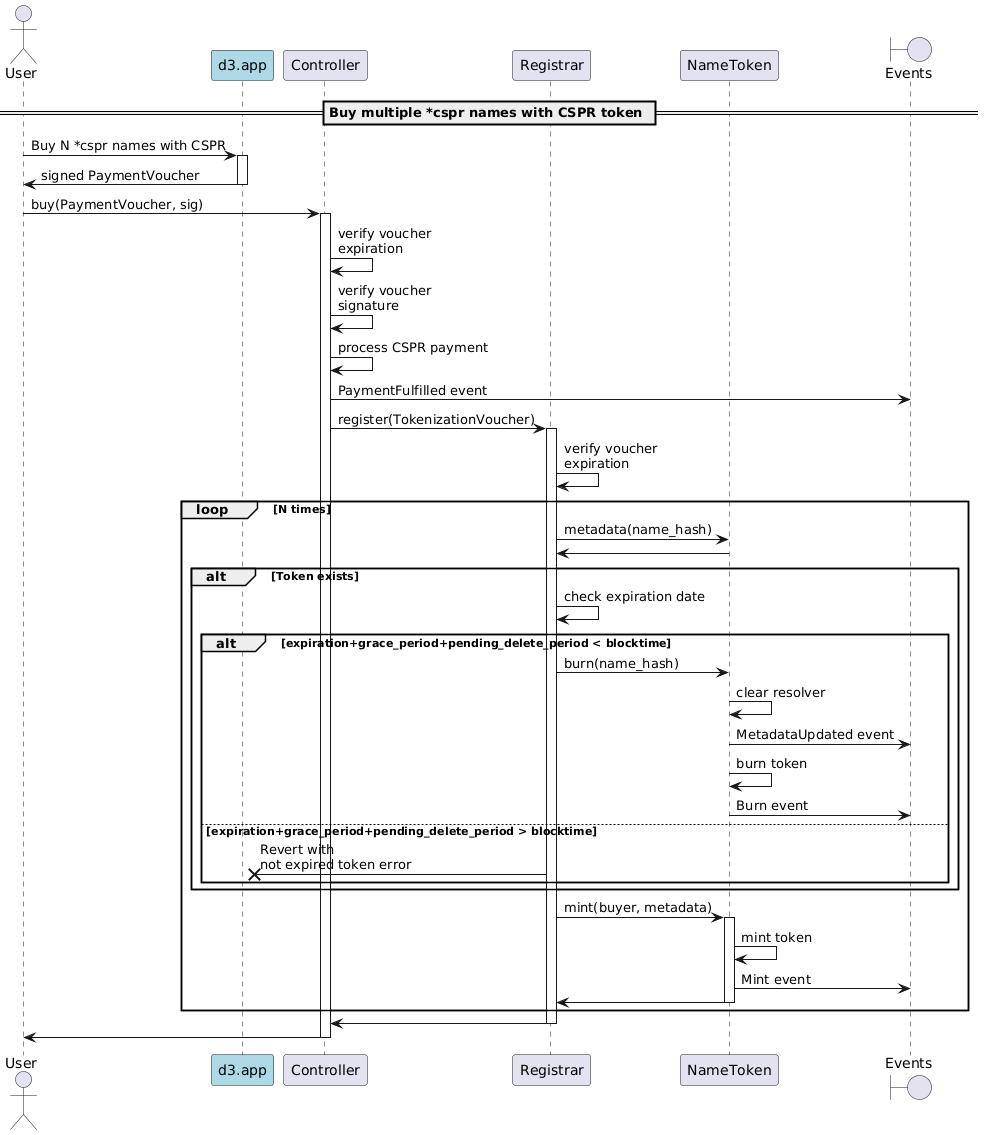

The diagram above was rendered by PlantUML. Its source (embedded in the PNG):
@startuml
'https://plantuml.com/sequence-diagram

'autonumber
actor User
participant "d3.app" as d3 #lightblue
participant "Controller"
participant "Registrar"
participant "NameToken"
boundary "Events"

== Buy multiple *cspr names with CSPR token ==

User -> d3: Buy N *cspr names with CSPR
activate d3
d3 -> User: signed PaymentVoucher
deactivate d3

User -> Controller: buy(PaymentVoucher, sig)
activate Controller
Controller -> Controller: verify voucher\nexpiration
Controller -> Controller: verify voucher\nsignature
Controller -> Controller: process CSPR payment
Controller -> "Events": PaymentFulfilled event
Controller -> Registrar: register(TokenizationVoucher)
activate Registrar
Registrar -> Registrar: verify voucher\nexpiration
    loop N times
        Registrar -> NameToken: metadata(name_hash)
        NameToken -> Registrar
        alt Token exists
            Registrar -> Registrar: check expiration date
            alt expiration+grace_period+pending_delete_period < blocktime
                Registrar -> NameToken: burn(name_hash)
                NameToken -> NameToken: clear resolver
                NameToken -> "Events": MetadataUpdated event
                NameToken -> NameToken: burn token
                NameToken -> "Events": Burn event
            else expiration+grace_period+pending_delete_period > blocktime
                Registrar ->x d3: Revert with\nnot expired token error
            end
        end
        Registrar -> NameToken: mint(buyer, metadata)
        activate NameToken
        NameToken -> NameToken: mint token
        NameToken -> "Events": Mint event
        NameToken -> Registrar
        deactivate NameToken
    end loop
Registrar -> Controller
deactivate Registrar
Controller -> User
deactivate Controller

@enduml